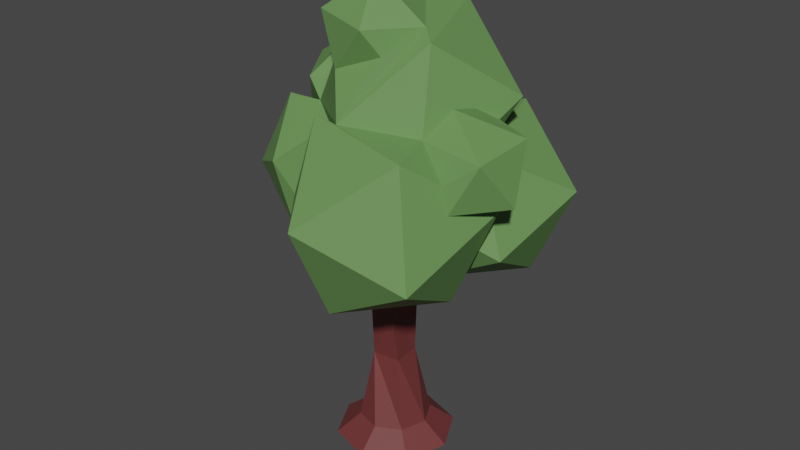 # Source: Tree2-Reduced.blend  (saved by Blender 3.0.42; exported with 4.5.12 LTS)
import bpy
from mathutils import Matrix  # noqa: F401  (used for matrix-valued properties, if any)

bpy.ops.wm.read_factory_settings(use_empty=True)
scene = bpy.context.scene
scene.name = 'Scene'

# ---- collections
col_collection = bpy.data.collections.new('Collection'); scene.collection.children.link(col_collection)

# ---- materials (node trees are filled in below, after node groups)
mat_tree2_leaves = bpy.data.materials.new('Tree2.Leaves')
mat_tree2_leaves.use_transparent_shadow = False
mat_tree2_leaves.diffuse_color = (0.1337, 0.2807, 0.08395, 1.0)
mat_tree2_leaves.roughness = 0.6
mat_tree2_trunk = bpy.data.materials.new('Tree2.Trunk')
mat_tree2_trunk.use_transparent_shadow = False
mat_tree2_trunk.diffuse_color = (0.1543, 0.03292, 0.03292, 1.0)
mat_tree2_trunk.roughness = 0.6

# ---- material node trees
mat_tree2_leaves.use_nodes = True; mat_tree2_leaves.node_tree.nodes.clear()
_N = mat_tree2_leaves.node_tree.nodes; _L = mat_tree2_leaves.node_tree.links
n0 = _N.new('ShaderNodeBsdfPrincipled'); n0.name = 'Principled BSDF'; n0.location = (10, 300)
n0.distribution = 'GGX'
n0.subsurface_method = 'RANDOM_WALK_SKIN'
n0.inputs[0].default_value = (0.1337, 0.2807, 0.08395, 1.0)
n0.inputs[2].default_value = 0.6
n0.inputs[3].default_value = 1.45
n0.inputs[27].default_value = (0.0, 0.0, 0.0, 1.0)
n0.inputs[28].default_value = 1.0
n1 = _N.new('ShaderNodeOutputMaterial'); n1.name = 'Material Output'; n1.location = (300, 300)
n2 = _N.new('ShaderNodeNormalMap'); n2.name = 'Normal Map'; n2.location = (-300, -300)
n2.label = 'Normal/Map'
n2.inputs[0].default_value = 0.0
_L.new(n0.outputs[0], n1.inputs[0])
_L.new(n2.outputs[0], n0.inputs[5])
n1.is_active_output = True
mat_tree2_trunk.use_nodes = True; mat_tree2_trunk.node_tree.nodes.clear()
_N = mat_tree2_trunk.node_tree.nodes; _L = mat_tree2_trunk.node_tree.links
n0 = _N.new('ShaderNodeBsdfPrincipled'); n0.name = 'Principled BSDF'; n0.location = (10, 300)
n0.distribution = 'GGX'
n0.subsurface_method = 'RANDOM_WALK_SKIN'
n0.inputs[0].default_value = (0.1543, 0.03292, 0.03292, 1.0)
n0.inputs[2].default_value = 0.6
n0.inputs[3].default_value = 1.45
n0.inputs[27].default_value = (0.0, 0.0, 0.0, 1.0)
n0.inputs[28].default_value = 1.0
n1 = _N.new('ShaderNodeOutputMaterial'); n1.name = 'Material Output'; n1.location = (300, 300)
n2 = _N.new('ShaderNodeNormalMap'); n2.name = 'Normal Map'; n2.location = (-300, -300)
n2.label = 'Normal/Map'
n2.inputs[0].default_value = 0.0
_L.new(n0.outputs[0], n1.inputs[0])
_L.new(n2.outputs[0], n0.inputs[5])
n1.is_active_output = True

# ---- world
world_world = bpy.data.worlds.new('World'); scene.world = world_world
world_world.use_nodes = True; world_world.node_tree.nodes.clear()
_N = world_world.node_tree.nodes; _L = world_world.node_tree.links
n0 = _N.new('ShaderNodeOutputWorld'); n0.name = 'World Output'; n0.location = (300, 300)
n1 = _N.new('ShaderNodeBackground'); n1.name = 'Background'; n1.location = (10, 300)
n1.inputs[0].default_value = (0.05088, 0.05088, 0.05088, 1.0)
_L.new(n1.outputs[0], n0.inputs[0])
n0.is_active_output = True
world_world.color = (0.05088, 0.05088, 0.05088)
world_world.use_sun_shadow = False
world_world.sun_shadow_jitter_overblur = 0.0

# ---- meshes
me_tree2 = bpy.data.meshes.new('Tree2')
me_tree2.from_pydata([(36.37, 685.5, 122.0), (11.74, 745.7, 61.38), (-49.47, 695.0, 101.1), (-54.94, 711.1, 13.93), (243.5, 472.2, 56.97), (224.4, 545.1, 111.1), (232.1, 556.2, 19.28), (-160.7, 502.7, -88.78), (-131.6, 566.2, 44.08), (-179.7, 575.6, -34.69), (-119.2, 584.1, -104.4), (-101.2, 623.4, -22.32), (60.24, 544.3, -145.8), (62.83, 692.1, -75.54), (181.5, 584.1, -43.31), (-106.4, 536.3, 49.93), (-84.03, 597.5, -61.75), (118.1, 674.5, 77.54), (15.51, 305.6, -132.1), (68.74, 288.6, 15.4), (170.2, 290.2, -105.4), (118.5, 395.2, -211.0), (204.6, 367.7, 27.61), (121.0, 537.7, -143.4), (235.4, 433.6, -112.3), (-57.24, 531.6, -97.54), (-107.9, 472.5, 149.3), (-105.0, 354.3, 114.5), (-31.52, 345.3, 15.96), (-158.5, 537.9, 57.9), (-201.1, 425.2, 84.02), (-153.9, 346.6, 1.609), (-187.0, 460.1, -33.37), (-139.8, 483.7, -73.0), (-25.71, 312.4, 27.63), (32.87, 293.7, 189.9), (144.5, 295.4, 57.06), (182.4, 380.8, 203.4), (35.61, 450.5, 264.4), (-21.26, 566.0, 148.1), (148.9, 549.1, 177.5), (4.546, 349.3, -185.6), (-106.0, 315.7, -118.4), (-113.2, 402.7, -219.6), (-3.536, 479.2, -216.1), (-182.4, 424.8, -107.4), (-119.1, 525.8, -167.8), (156.9, 582.8, 30.72), (144.9, 587.6, 62.64), (36.78, 13.65, -36.21), (20.28, 128.0, -15.96), (57.12, 13.41, 2.916), (43.83, 12.96, 44.96), (4.711, 12.58, 65.3), (-22.0, 127.7, 33.74), (-37.34, 12.49, 52.02), (-57.68, 12.73, 12.89), (-44.4, 13.18, -29.16), (-25.82, 127.1, -12.3), (-5.269, 13.56, -49.49), (-8.475, -17.35, -88.47), (-73.98, -17.99, -54.42), (-3.583, 217.6, -23.37), (23.89, 128.5, 30.01), (190.7, 489.0, -21.28), (28.57, 214.4, -9.127), (154.1, 524.0, -15.42), (-22.84, 216.9, 37.59), (-35.61, 220.1, 3.105), (19.68, 217.8, 41.43), (23.31, 262.6, 87.32), (186.3, 470.3, 125.4), (213.4, 455.9, 48.59), (-9.318, 263.6, 84.69), (-1.462, 256.0, 39.08), (32.49, 274.4, 50.56), (176.7, 446.5, 18.87), (-48.14, 278.7, -86.41), (-7.709, 283.0, -63.35), (-37.68, 286.6, -55.43), (-35.5, 666.4, -13.09), (-69.91, 630.0, 42.65), (29.0, 698.5, -22.95), (127.4, 552.8, 104.3), (170.0, 559.2, -6.609), (61.92, -17.19, -66.23), (-62.16, -19.15, 81.47), (-96.21, -18.73, 15.97), (73.73, -18.35, 69.67), (8.233, -18.99, 103.7), (95.97, -17.61, -0.726), (-17.48, 619.4, 111.2), (83.0, 680.9, 43.57), (52.99, 647.3, 98.87), (-44.76, 391.4, -17.33), (-7.088, 337.8, -89.06), (-168.9, 495.2, 2.273), (-128.3, 503.6, -96.35), (69.26, 318.1, 29.4), (172.5, 382.9, 40.94), (176.7, 509.7, 124.7), (-98.37, 567.2, 36.33), (-80.96, 605.0, -7.006), (22.6, 563.3, 154.7), (-66.08, 529.9, -64.7), (-13.45, 546.8, -106.7), (24.3, 503.5, -110.9), (-33.58, 523.0, 98.66), (-50.37, 523.9, 89.09), (79.76, 527.7, -120.3), (1.68, 337.0, -56.07), (7.189, 347.5, -138.5), (28.79, 381.9, -159.2), (25.46, 439.4, -172.4), (-17.9, 389.9, 2.255), (10.07, 343.5, 0.2043), (23.27, 480.8, -152.2), (128.1, 328.8, 23.46), (-87.1, 420.8, 128.9), (-70.55, 377.5, 112.0), (-69.48, 369.6, -19.97), (-107.2, 371.5, -26.33), (-131.9, 397.9, -37.65), (-138.8, 437.4, -52.71), (-4.227, 306.6, 94.2), (23.51, 305.3, 62.02), (33.04, 301.8, 93.76), (-47.44, 328.1, -93.19)], [(25, 104)], [(88, 89, 86), (85, 90, 88), (85, 88, 86), (49, 50, 51), (93, 0, 91), (1, 0, 92), (2, 91, 0), (1, 2, 0), (2, 81, 91), (82, 1, 92), (3, 2, 1), (2, 3, 81), (3, 80, 81), (3, 1, 82), (72, 4, 71), (71, 4, 5), (6, 4, 64), (100, 5, 83), (64, 66, 84, 6), (5, 4, 6), (83, 5, 48), (48, 5, 6), (7, 97, 33), (96, 9, 7), (9, 10, 7), (102, 11, 8, 101), (9, 8, 11), (10, 9, 11), (25, 16, 12, 106, 105), (109, 106, 12), (15, 108, 103), (16, 13, 12), (13, 14, 12), (13, 17, 14), (19, 94, 110, 95, 18), (18, 20, 19), (95, 111, 18), (21, 20, 18), (20, 22, 19), (24, 20, 21), (23, 24, 21), (22, 20, 24), (27, 28, 119), (26, 30, 27), (31, 28, 27), (26, 29, 30), (31, 27, 30), (29, 32, 30), (30, 32, 31), (33, 123, 32), (124, 35, 118), (124, 126, 125, 36, 35), (36, 37, 35), (118, 35, 38), (38, 35, 37), (38, 39, 118), (37, 36, 72), (40, 38, 37), (39, 38, 40), (100, 71, 72), (110, 95, 111), (112, 111, 41), (43, 41, 42), (44, 41, 43), (45, 43, 42), (46, 44, 43), (120, 110, 94), (46, 43, 45), (105, 44, 46), (60, 85, 61), (61, 86, 87), (61, 85, 86), (50, 63, 51), (63, 52, 51), (63, 54, 52), (54, 53, 52), (54, 55, 53), (54, 58, 55), (55, 58, 56), (58, 57, 56), (58, 50, 59), (50, 49, 59), (57, 58, 59), (60, 57, 59), (61, 57, 60), (68, 62, 58), (62, 65, 58), (58, 65, 50), (67, 68, 54), (68, 58, 54), (69, 54, 63), (75, 69, 65), (75, 70, 69), (67, 54, 69), (65, 69, 50), (69, 63, 50), (67, 69, 70), (73, 67, 70), (73, 74, 67), (3, 82, 80), (65, 74, 75), (77, 62, 68), (74, 65, 78), (77, 65, 62), (78, 65, 77), (74, 78, 67), (79, 67, 78), (67, 79, 68), (79, 77, 68), (79, 127, 77), (53, 89, 52), (52, 89, 88), (61, 56, 57), (61, 87, 56), (51, 52, 88), (51, 88, 90), (49, 51, 90), (85, 49, 90), (56, 87, 55), (87, 86, 55), (59, 49, 85), (60, 59, 85), (55, 86, 53), (53, 86, 89), (0, 93, 92), (64, 4, 72, 76), (100, 71, 5), (6, 84, 47, 48), (33, 96, 7), (8, 96, 15), (7, 10, 25, 97), (8, 15, 101), (25, 10, 16), (96, 8, 9), (10, 11, 16), (16, 15, 101, 102, 11), (15, 81, 80, 16, 11, 102, 101), (14, 66, 109, 12), (15, 103, 91, 81), (80, 82, 13, 16), (66, 14, 84), (83, 17, 103), (103, 17, 92, 93, 91), (82, 92, 17, 13), (48, 47, 84, 14, 17, 83), (21, 18, 111, 112, 113), (94, 19, 98, 115, 114), (113, 116, 23, 21), (19, 22, 99, 117, 98), (116, 106, 109, 23), (22, 76, 99), (66, 23, 109), (66, 64, 24, 23), (64, 76, 22, 24), (26, 108, 15, 29), (94, 114, 28, 120), (28, 31, 121, 120), (31, 32, 123, 122, 121), (32, 29, 15, 96, 33), (118, 34, 124), (34, 36, 125, 124), (34, 118, 119, 28), (28, 114, 115, 34), (36, 34, 115, 98, 117), (72, 36, 117, 99, 76), (39, 40, 83, 103), (40, 100, 83), (40, 37, 72, 71, 100), (41, 44, 113, 112), (127, 95, 110, 120, 121, 42), (44, 105, 106, 116, 113), (45, 42, 121, 122), (33, 45, 122, 123), (33, 97, 46, 45), (105, 46, 97, 25), (125, 126, 70, 75), (124, 74, 73), (125, 75, 74, 124), (126, 124, 70), (124, 73, 70), (127, 78, 77), (95, 127, 79, 78), (78, 127, 95), (42, 41, 111, 95, 127), (119, 118, 27), (27, 118, 26), (26, 118, 108), (39, 107, 118), (108, 26, 107), (107, 26, 118), (39, 103, 108, 107)])
me_tree2.polygons.foreach_set('material_index', [1, 1, 1, 1, 0, 0, 0, 0, 0, 0, 0, 0, 0, 0, 0, 0, 0, 0, 0, 0, 0, 0, 0, 0, 0, 0, 0, 0, 0, 0, 0, 0, 0, 0, 0, 0, 0, 0, 0, 0, 0, 0, 0, 0, 0, 0, 0, 0, 0, 0, 0, 0, 0, 0, 0, 0, 0, 0, 0, 0, 0, 0, 0, 0, 0, 0, 0, 0, 0, 1, 1, 1, 1, 1, 1, 1, 1, 1, 1, 1, 1, 1, 1, 1, 1, 1, 1, 1, 1, 1, 1, 1, 1, 1, 1, 1, 1, 1, 1, 0, 1, 1, 1, 1, 1, 1, 1, 1, 1, 1, 1, 1, 1, 1, 1, 1, 1, 1, 1, 1, 1, 1, 1, 1, 0, 0, 0, 0, 0, 0, 0, 0, 0, 0, 0, 0, 0, 0, 0, 0, 0, 0, 0, 0, 0, 0, 0, 0, 0, 0, 0, 0, 0, 0, 0, 0, 0, 0, 0, 0, 0, 0, 0, 0, 0, 0, 0, 0, 0, 0, 0, 0, 0, 0, 0, 1, 1, 1, 1, 1, 1, 1, 1, 0, 0, 0, 0, 0, 0, 0, 0])
_k = set([(0, 1), (0, 2), (0, 91), (0, 92), (0, 93), (1, 2), (1, 3), (1, 82), (1, 92), (2, 3), (2, 81), (2, 91), (3, 80), (3, 81), (3, 82), (4, 5), (4, 6), (4, 64), (4, 71), (4, 72), (5, 6), (5, 48), (5, 71), (5, 83), (5, 100), (6, 48), (6, 64), (6, 84), (7, 9), (7, 10), (7, 33), (7, 96), (7, 97), (8, 9), (8, 11), (8, 15), (8, 96), (8, 101), (9, 10), (9, 11), (9, 96), (10, 11), (10, 16), (10, 25), (11, 16), (11, 102), (12, 13), (12, 14), (12, 16), (12, 106), (12, 109), (13, 14), (13, 16), (13, 17), (13, 82), (14, 17), (14, 66), (14, 84), (15, 16), (15, 29), (15, 81), (15, 96), (15, 101), (15, 103), (15, 108), (16, 25), (16, 80), (17, 83), (17, 92), (17, 103), (18, 19), (18, 20), (18, 21), (18, 95), (18, 111), (19, 20), (19, 22), (19, 94), (19, 98), (20, 21), (20, 22), (20, 24), (21, 23), (21, 24), (21, 113), (22, 24), (22, 76), (22, 99), (23, 24), (23, 66), (23, 109), (23, 116), (24, 64), (25, 97), (25, 104), (25, 105), (26, 27), (26, 29), (26, 30), (26, 107), (26, 108), (26, 118), (27, 28), (27, 30), (27, 31), (27, 118), (27, 119), (28, 31), (28, 34), (28, 114), (28, 119), (28, 120), (29, 30), (29, 32), (30, 31), (30, 32), (31, 32), (31, 121), (32, 33), (32, 123), (33, 45), (33, 96), (33, 97), (33, 123), (34, 36), (34, 115), (34, 118), (34, 124), (35, 36), (35, 37), (35, 38), (35, 118), (35, 124), (36, 37), (36, 72), (36, 117), (36, 125), (37, 38), (37, 40), (37, 72), (38, 39), (38, 40), (38, 118), (39, 40), (39, 103), (39, 107), (39, 118), (40, 83), (40, 100), (41, 42), (41, 43), (41, 44), (41, 111), (41, 112), (42, 43), (42, 45), (42, 121), (42, 127), (43, 44), (43, 45), (43, 46), (44, 46), (44, 105), (44, 113), (45, 46), (45, 122), (46, 97), (46, 105), (47, 48), (47, 84), (48, 83), (49, 50), (49, 51), (49, 59), (49, 85), (49, 90), (50, 51), (50, 58), (50, 59), (50, 63), (50, 65), (50, 69), (51, 52), (51, 63), (51, 88), (51, 90), (52, 53), (52, 54), (52, 63), (52, 88), (52, 89), (53, 54), (53, 55), (53, 86), (53, 89), (54, 55), (54, 58), (54, 63), (54, 67), (54, 68), (54, 69), (55, 56), (55, 58), (55, 86), (55, 87), (56, 57), (56, 58), (56, 61), (56, 87), (57, 58), (57, 59), (57, 60), (57, 61), (58, 59), (58, 62), (58, 65), (58, 68), (59, 60), (59, 85), (60, 61), (60, 85), (61, 85), (61, 86), (61, 87), (62, 65), (62, 68), (62, 77), (63, 69), (64, 66), (64, 76), (65, 69), (65, 74), (65, 75), (65, 77), (65, 78), (66, 84), (66, 109), (67, 68), (67, 69), (67, 70), (67, 73), (67, 74), (67, 78), (67, 79), (68, 77), (68, 79), (69, 70), (69, 75), (70, 73), (70, 75), (70, 124), (70, 126), (71, 72), (71, 100), (72, 76), (72, 100), (73, 74), (73, 124), (74, 75), (74, 78), (74, 124), (75, 125), (76, 99), (77, 78), (77, 79), (77, 127), (78, 79), (78, 95), (78, 127), (79, 127), (80, 81), (80, 82), (81, 91), (82, 92), (83, 100), (83, 103), (85, 86), (85, 88), (85, 90), (86, 87), (86, 88), (86, 89), (88, 89), (88, 90), (91, 93), (91, 103), (92, 93), (94, 110), (94, 114), (94, 120), (95, 110), (95, 111), (95, 127), (98, 115), (98, 117), (99, 117), (101, 102), (103, 108), (105, 106), (106, 109), (106, 116), (107, 108), (107, 118), (108, 118), (110, 111), (110, 120), (111, 112), (112, 113), (113, 116), (114, 115), (118, 119), (118, 124), (120, 121), (121, 122), (122, 123), (124, 125), (124, 126), (125, 126)])
me_tree2.attributes.new('sharp_edge', 'BOOLEAN', 'EDGE').data.foreach_set('value', [ (min(e.vertices), max(e.vertices)) in _k for e in me_tree2.edges])
me_tree2.materials.append(mat_tree2_leaves)
me_tree2.materials.append(mat_tree2_trunk)
me_tree2.use_remesh_fix_poles = True
me_tree2.use_remesh_preserve_attributes = False
me_tree2.update()
me_tree2.normals_split_custom_set([tuple(v) for v in zip(*[iter([0.005077, -0.9999, -0.008987, 0.005077, -0.9999, -0.008987, 0.005077, -0.9999, -0.008987, 0.005064, -0.9999, -0.008969, 0.005064, -0.9999, -0.008969, 0.005064, -0.9999, -0.008969, 0.005079, -0.9999, -0.008971, 0.005079, -0.9999, -0.008971, 0.005079, -0.9999, -0.008971, 0.8689, 0.2052, -0.4504, 0.8689, 0.2052, -0.4504, 0.8689, 0.2052, -0.4504, 0.3066, -0.3912, 0.8677, 0.3066, -0.3912, 0.8677, 0.3066, -0.3912, 0.8677, 0.6746, 0.6425, 0.3636, 0.6746, 0.6425, 0.3636, 0.6746, 0.6425, 0.3636, -0.2325, 0.03106, 0.9721, -0.2325, 0.03106, 0.9721, -0.2325, 0.03106, 0.9721, -0.09931, 0.6857, 0.7211, -0.09931, 0.6857, 0.7211, -0.09931, 0.6857, 0.7211, -0.7861, -0.258, 0.5617, -0.7861, -0.258, 0.5617, -0.7861, -0.258, 0.5617, 0.602, 0.743, -0.2925, 0.602, 0.743, -0.2925, 0.602, 0.743, -0.2925, -0.5526, 0.8127, 0.1848, -0.5526, 0.8127, 0.1848, -0.5526, 0.8127, 0.1848, -0.9715, 0.2149, 0.1006, -0.9715, 0.2149, 0.1006, -0.9715, 0.2149, 0.1006, -0.8393, -0.03719, -0.5425, -0.8393, -0.03719, -0.5425, -0.8393, -0.03719, -0.5425, -0.09024, 0.8612, -0.5002, -0.09024, 0.8612, -0.5002, -0.09024, 0.8612, -0.5002, 0.389, -0.8708, 0.3008, 0.389, -0.8708, 0.3008, 0.389, -0.8708, 0.3008, 0.7444, -0.2614, 0.6144, 0.7444, -0.2614, 0.6144, 0.7444, -0.2614, 0.6144, 0.8049, -0.149, -0.5744, 0.8049, -0.149, -0.5744, 0.8049, -0.149, -0.5744, -0.03256, 0.3974, 0.9171, -0.03256, 0.3974, 0.9171, -0.03256, 0.3974, 0.9171, 0.2925, 0.2778, -0.915, 0.2925, 0.2778, -0.915, 0.2925, 0.2778, -0.915, 0.2925, 0.2778, -0.915, 0.9784, 0.1787, 0.1036, 0.9784, 0.1787, 0.1036, 0.9784, 0.1787, 0.1036, 0.01559, 0.764, 0.645, 0.01559, 0.764, 0.645, 0.01559, 0.764, 0.645, 0.3974, 0.9064, 0.1428, 0.3974, 0.9064, 0.1428, 0.3974, 0.9064, 0.1428, -0.1372, -0.7185, -0.6819, -0.1372, -0.7185, -0.6819, -0.1372, -0.7185, -0.6819, -0.9784, -0.179, -0.1032, -0.9784, -0.179, -0.1032, -0.9784, -0.179, -0.1032, -0.7444, 0.2614, -0.6144, -0.7444, 0.2614, -0.6144, -0.7444, 0.2614, -0.6144, 0.1372, 0.7185, 0.6819, 0.1372, 0.7185, 0.6819, 0.1372, 0.7185, 0.6819, 0.1372, 0.7185, 0.6819, -0.5208, 0.7501, 0.4076, -0.5208, 0.7501, 0.4076, -0.5208, 0.7501, 0.4076, -0.4616, 0.8354, -0.2985, -0.4616, 0.8354, -0.2985, -0.4616, 0.8354, -0.2985, -0.426, 0.06414, -0.9024, -0.426, 0.06414, -0.9024, -0.426, 0.06414, -0.9024, -0.426, 0.06414, -0.9024, -0.426, 0.06414, -0.9024, 0.2133, -0.7368, -0.6416, 0.2133, -0.7368, -0.6416, 0.2133, -0.7368, -0.6416, -0.5907, -0.2054, 0.7803, -0.5907, -0.2054, 0.7803, -0.5907, -0.2054, 0.7803, -0.3423, 0.4079, -0.8464, -0.3423, 0.4079, -0.8464, -0.3423, 0.4079, -0.8464, 0.5321, 0.3555, -0.7684, 0.5321, 0.3555, -0.7684, 0.5321, 0.3555, -0.7684, 0.6879, 0.7064, -0.1668, 0.6879, 0.7064, -0.1668, 0.6879, 0.7064, -0.1668, -0.6879, -0.7064, 0.1668, -0.6879, -0.7064, 0.1668, -0.6879, -0.7064, 0.1668, -0.6879, -0.7064, 0.1668, -0.6879, -0.7064, 0.1668, -0.08435, -0.9929, -0.08401, -0.08435, -0.9929, -0.08401, -0.08435, -0.9929, -0.08401, -0.9218, -0.2311, -0.3114, -0.9218, -0.2311, -0.3114, -0.9218, -0.2311, -0.3114, 0.05481, -0.6947, -0.7172, 0.05481, -0.6947, -0.7172, 0.05481, -0.6947, -0.7172, 0.4445, -0.8191, 0.3626, 0.4445, -0.8191, 0.3626, 0.4445, -0.8191, 0.3626, 0.6696, -0.3366, -0.662, 0.6696, -0.3366, -0.662, 0.6696, -0.3366, -0.662, 0.5321, 0.3555, -0.7684, 0.5321, 0.3555, -0.7684, 0.5321, 0.3555, -0.7684, 0.9105, -0.4135, 0.005319, 0.9105, -0.4135, 0.005319, 0.9105, -0.4135, 0.005319, 0.5205, -0.7232, 0.454, 0.5205, -0.7232, 0.454, 0.5205, -0.7232, 0.454, -0.4614, -0.2606, 0.848, -0.4614, -0.2606, 0.848, -0.4614, -0.2606, 0.848, -0.01949, -0.9969, 0.07615, -0.01949, -0.9969, 0.07615, -0.01949, -0.9969, 0.07615, -0.6528, 0.3964, 0.6455, -0.6528, 0.3964, 0.6455, -0.6528, 0.3964, 0.6455, -0.6263, -0.711, 0.3196, -0.6263, -0.711, 0.3196, -0.6263, -0.711, 0.3196, -0.936, 0.352, -0.008012, -0.936, 0.352, -0.008012, -0.936, 0.352, -0.008012, -0.9196, -0.3324, -0.2094, -0.9196, -0.3324, -0.2094, -0.9196, -0.3324, -0.2094, -0.4883, -0.359, -0.7954, -0.4883, -0.359, -0.7954, -0.4883, -0.359, -0.7954, -0.7595, -0.6152, 0.2113, -0.7595, -0.6152, 0.2113, -0.7595, -0.6152, 0.2113, -0.093, -0.9921, -0.08396, -0.093, -0.9921, -0.08396, -0.093, -0.9921, -0.08396, -0.093, -0.9921, -0.08396, -0.093, -0.9921, -0.08396, 0.4445, -0.8191, 0.3626, 0.4445, -0.8191, 0.3626, 0.4445, -0.8191, 0.3626, -0.6704, -0.3086, 0.6748, -0.6704, -0.3086, 0.6748, -0.6704, -0.3086, 0.6748, 0.1678, -0.4252, 0.8894, 0.1678, -0.4252, 0.8894, 0.1678, -0.4252, 0.8894, -0.7436, 0.2557, 0.6178, -0.7436, 0.2557, 0.6178, -0.7436, 0.2557, 0.6178, 0.9186, -0.395, -0.007613, 0.9186, -0.395, -0.007613, 0.9186, -0.395, -0.007613, 0.4627, 0.2238, 0.8578, 0.4627, 0.2238, 0.8578, 0.4627, 0.2238, 0.8578, -0.0548, 0.6947, 0.7172, -0.0548, 0.6947, 0.7172, -0.0548, 0.6947, 0.7172, 0.93, 0.2326, 0.2847, 0.93, 0.2326, 0.2847, 0.93, 0.2326, 0.2847, 0.2972, -0.9495, -0.1005, 0.2972, -0.9495, -0.1005, 0.2972, -0.9495, -0.1005, 0.8266, -0.5587, -0.06771, 0.8266, -0.5587, -0.06771, 0.8266, -0.5587, -0.06771, -0.1585, -0.7539, -0.6376, -0.1585, -0.7539, -0.6376, -0.1585, -0.7539, -0.6376, 0.1796, -0.2145, -0.9601, 0.1796, -0.2145, -0.9601, 0.1796, -0.2145, -0.9601, -0.7754, -0.5047, -0.3795, -0.7754, -0.5047, -0.3795, -0.7754, -0.5047, -0.3795, -0.2283, 0.3681, -0.9013, -0.2283, 0.3681, -0.9013, -0.2283, 0.3681, -0.9013, 0.261, -0.4023, 0.8775, 0.261, -0.4023, 0.8775, 0.261, -0.4023, 0.8775, -0.8186, 0.1888, -0.5425, -0.8186, 0.1888, -0.5425, -0.8186, 0.1888, -0.5425, 0.1284, 0.8488, -0.5128, 0.1284, 0.8488, -0.5128, 0.1284, 0.8488, -0.5128, 0.005062, -0.9999, -0.008985, 0.005062, -0.9999, -0.008985, 0.005062, -0.9999, -0.008985, 0.005062, -0.9999, -0.008985, 0.005062, -0.9999, -0.008985, 0.005062, -0.9999, -0.008985, 0.005062, -0.9999, -0.008985, 0.005062, -0.9999, -0.008985, 0.005062, -0.9999, -0.008985, 0.9528, 0.2935, -0.07796, 0.9528, 0.2935, -0.07796, 0.9528, 0.2935, -0.07796, 0.9337, 0.1997, 0.2971, 0.9337, 0.1997, 0.2971, 0.9337, 0.1997, 0.2971, 0.07793, 0.1412, 0.9869, 0.07793, 0.1412, 0.9869, 0.07793, 0.1412, 0.9869, 0.4328, 0.3304, 0.8388, 0.4328, 0.3304, 0.8388, 0.4328, 0.3304, 0.8388, -0.2963, 0.188, 0.9364, -0.2963, 0.188, 0.9364, -0.2963, 0.188, 0.9364, -0.9864, 0.1439, 0.07983, -0.9864, 0.1439, 0.07983, -0.9864, 0.1439, 0.07983, -0.8369, 0.3295, 0.4372, -0.8369, 0.3295, 0.4372, -0.8369, 0.3295, 0.4372, -0.9357, 0.196, -0.2935, -0.9357, 0.196, -0.2935, -0.9357, 0.196, -0.2935, -0.08121, 0.297, -0.9514, -0.08121, 0.297, -0.9514, -0.08121, 0.297, -0.9514, 0.2943, 0.2077, -0.9329, 0.2943, 0.2077, -0.9329, 0.2943, 0.2077, -0.9329, -0.4532, 0.2023, -0.8681, -0.4532, 0.2023, -0.8681, -0.4532, 0.2023, -0.8681, -0.3067, 0.7579, -0.5758, -0.3067, 0.7579, -0.5758, -0.3067, 0.7579, -0.5758, -0.3067, 0.7579, -0.5758, -0.3067, 0.7579, -0.5758, -0.3067, 0.7579, -0.5758, -0.633, 0.0612, -0.7717, -0.633, 0.0612, -0.7717, -0.633, 0.0612, -0.7717, 0.3797, -0.2036, -0.9024, 0.3797, -0.2036, -0.9024, 0.3797, -0.2036, -0.9024, -0.08044, 0.08621, -0.993, -0.08044, 0.08621, -0.993, -0.08044, 0.08621, -0.993, -0.9383, -0.0237, 0.3451, -0.9383, -0.0237, 0.3451, -0.9383, -0.0237, 0.3451, -0.9895, -0.1179, 0.08361, -0.9895, -0.1179, 0.08361, -0.9895, -0.1179, 0.08361, 0.08239, -0.1225, 0.989, 0.08239, -0.1225, 0.989, 0.08239, -0.1225, 0.989, 0.9519, -0.2451, 0.1839, 0.9519, -0.2451, 0.1839, 0.9519, -0.2451, 0.1839, 0.9568, -0.2424, 0.1607, 0.9568, -0.2424, 0.1607, 0.9568, -0.2424, 0.1607, -0.08889, -0.04379, 0.9951, -0.08889, -0.04379, 0.9951, -0.08889, -0.04379, 0.9951, 0.9778, -0.108, 0.1793, 0.9778, -0.108, 0.1793, 0.9778, -0.108, 0.1793, 0.9953, 0.05701, -0.07884, 0.9953, 0.05701, -0.07884, 0.9953, 0.05701, -0.07884, -0.0483, -0.713, 0.6995, -0.0483, -0.713, 0.6995, -0.0483, -0.713, 0.6995, -0.07883, -0.6967, 0.713, -0.07883, -0.6967, 0.713, -0.07883, -0.6967, 0.713, -0.8512, 0.474, -0.2252, -0.8512, 0.474, -0.2252, -0.8512, 0.474, -0.2252, -0.3227, 0.3829, -0.8656, -0.3227, 0.3829, -0.8656, -0.3227, 0.3829, -0.8656, -0.145, 0.7026, -0.6966, -0.145, 0.7026, -0.6966, -0.145, 0.7026, -0.6966, -0.4341, -0.7806, -0.4496, -0.4341, -0.7806, -0.4496, -0.4341, -0.7806, -0.4496, 0.8516, 0.5175, 0.08405, 0.8516, 0.5175, 0.08405, 0.8516, 0.5175, 0.08405, 0.2809, -0.5823, -0.7629, 0.2809, -0.5823, -0.7629, 0.2809, -0.5823, -0.7629, 0.49, -0.3665, -0.791, 0.49, -0.3665, -0.791, 0.49, -0.3665, -0.791, -0.8666, 0.4671, 0.1756, -0.8666, 0.4671, 0.1756, -0.8666, 0.4671, 0.1756, 0.2447, 0.7943, 0.5561, 0.2447, 0.7943, 0.5561, 0.2447, 0.7943, 0.5561, -0.8898, 0.2855, 0.3559, -0.8898, 0.2855, 0.3559, -0.8898, 0.2855, 0.3559, -0.9422, 0.2043, 0.2655, -0.9422, 0.2043, 0.2655, -0.9422, 0.2043, 0.2655, -0.9503, 0.05552, 0.3064, -0.9503, 0.05552, 0.3064, -0.9503, 0.05552, 0.3064, 0.2991, 0.7505, 0.5894, 0.2991, 0.7505, 0.5894, 0.2991, 0.7505, 0.5894, 0.299, 0.7505, 0.5893, 0.299, 0.7505, 0.5893, 0.299, 0.7505, 0.5893, -0.6299, 0.7528, -0.191, -0.6299, 0.7528, -0.191, -0.6299, 0.7528, -0.191, -0.6299, 0.7528, -0.191, -0.6299, 0.7528, -0.191, -0.6299, 0.7528, -0.191, 0.6223, 0.7556, 0.2046, 0.6223, 0.7556, 0.2046, 0.6223, 0.7556, 0.2046, 0.6223, 0.7556, 0.2046, 0.6223, 0.7556, 0.2046, 0.6223, 0.7556, 0.2046, 0.5788, 0.7599, -0.2961, 0.5788, 0.7599, -0.2961, 0.5788, 0.7599, -0.2961, 0.5788, 0.7598, -0.2961, 0.5788, 0.7598, -0.2961, 0.5788, 0.7598, -0.2961, -0.5864, 0.7485, 0.3096, -0.5864, 0.7485, 0.3096, -0.5864, 0.7485, 0.3096, -0.5864, 0.7485, 0.3096, -0.5864, 0.7485, 0.3096, -0.5864, 0.7485, 0.3096, 0.194, 0.7608, -0.6193, 0.194, 0.7608, -0.6193, 0.194, 0.7608, -0.6193, 0.194, 0.7608, -0.6193, 0.194, 0.7608, -0.6193, 0.194, 0.7608, -0.6193, -0.2016, 0.7476, 0.6329, -0.2016, 0.7476, 0.6329, -0.2016, 0.7476, 0.6329, -0.2016, 0.7476, 0.6329, -0.2016, 0.7476, 0.6329, -0.2016, 0.7476, 0.6329, 0.8592, 0.06722, 0.5072, 0.8592, 0.06722, 0.5072, 0.8592, 0.06722, 0.5072, 0.5436, -0.6762, -0.4973, 0.5436, -0.6762, -0.4973, 0.5436, -0.6762, -0.4973, 0.5436, -0.6762, -0.4973, 0.2245, 0.07224, 0.9718, 0.2245, 0.07224, 0.9718, 0.2245, 0.07224, 0.9718, 0.2835, 0.9189, -0.2744, 0.2835, 0.9189, -0.2744, 0.2835, 0.9189, -0.2744, 0.2835, 0.9189, -0.2744, -0.6168, -0.7779, -0.1197, -0.6168, -0.7779, -0.1197, -0.6168, -0.7779, -0.1197, -0.4826, -0.242, 0.8417, -0.4826, -0.242, 0.8417, -0.4826, -0.242, 0.8417, -0.05799, -0.09331, -0.9939, -0.05799, -0.09331, -0.9939, -0.05799, -0.09331, -0.9939, -0.05799, -0.09331, -0.9939, 0.2028, 0.3495, 0.9147, 0.2028, 0.3495, 0.9147, 0.2028, 0.3495, 0.9147, 0.5448, 0.5601, -0.6241, 0.5448, 0.5601, -0.6241, 0.5448, 0.5601, -0.6241, -0.8392, 0.1299, 0.5281, -0.8392, 0.1299, 0.5281, -0.8392, 0.1299, 0.5281, 0.2331, 0.8565, -0.4606, 0.2331, 0.8565, -0.4606, 0.2331, 0.8565, -0.4606, -0.995, 0.1001, -0.001143, -0.995, 0.1001, -0.001143, -0.995, 0.1001, -0.001143, -0.995, 0.1001, -0.001143, -0.995, 0.1001, -0.001143, -0.7772, 0.6281, -0.03717, -0.7772, 0.6281, -0.03717, -0.7772, 0.6281, -0.03717, -0.7772, 0.6281, -0.03717, -0.7772, 0.6281, -0.03717, -0.7772, 0.6281, -0.03717, -0.7772, 0.6281, -0.03717, 0.6833, -0.4636, -0.5641, 0.6833, -0.4636, -0.5641, 0.6833, -0.4636, -0.5641, 0.6833, -0.4636, -0.5641, -0.6843, 0.2192, 0.6955, -0.6843, 0.2192, 0.6955, -0.6843, 0.2192, 0.6955, -0.6843, 0.2192, 0.6955, -0.4914, 0.7317, -0.4724, -0.4914, 0.7317, -0.4724, -0.4914, 0.7317, -0.4724, -0.4914, 0.7317, -0.4724, 0.9105, -0.4135, 0.00531, 0.9105, -0.4135, 0.00531, 0.9105, -0.4135, 0.00531, 0.4406, 0.2246, 0.8691, 0.4406, 0.2246, 0.8691, 0.4406, 0.2246, 0.8691, -0.07032, 0.6489, 0.7576, -0.07032, 0.6489, 0.7576, -0.07032, 0.6489, 0.7576, -0.07032, 0.6489, 0.7576, -0.07032, 0.6489, 0.7576, 0.1973, 0.9786, 0.05874, 0.1973, 0.9786, 0.05874, 0.1973, 0.9786, 0.05874, 0.1973, 0.9786, 0.05874, 0.9091, 0.1938, 0.3688, 0.9091, 0.1938, 0.3688, 0.9091, 0.1938, 0.3688, 0.9091, 0.1938, 0.3688, 0.9091, 0.1938, 0.3688, 0.9091, 0.1938, 0.3688, -0.4627, -0.2238, -0.8578, -0.4627, -0.2238, -0.8578, -0.4627, -0.2238, -0.8578, -0.4627, -0.2238, -0.8578, -0.4627, -0.2238, -0.8578, -0.5539, -0.3774, 0.7422, -0.5539, -0.3774, 0.7422, -0.5539, -0.3774, 0.7422, -0.5539, -0.3774, 0.7422, -0.5539, -0.3774, 0.7422, -0.1678, 0.4252, -0.8894, -0.1678, 0.4252, -0.8894, -0.1678, 0.4252, -0.8894, -0.1678, 0.4252, -0.8894, 0.1678, -0.4252, 0.8894, 0.1678, -0.4252, 0.8894, 0.1678, -0.4252, 0.8894, 0.1678, -0.4252, 0.8894, 0.1678, -0.4252, 0.8894, -0.4254, 0.7999, -0.4234, -0.4254, 0.7999, -0.4234, -0.4254, 0.7999, -0.4234, -0.4254, 0.7999, -0.4234, 0.4735, 0.2609, 0.8413, 0.4735, 0.2609, 0.8413, 0.4735, 0.2609, 0.8413, -0.1554, 0.9773, 0.1443, -0.1554, 0.9773, 0.1443, -0.1554, 0.9773, 0.1443, 0.6831, 0.7232, -0.1019, 0.6831, 0.7232, -0.1019, 0.6831, 0.7232, -0.1019, 0.6831, 0.7232, -0.1019, 0.8923, 0.2529, 0.374, 0.8923, 0.2529, 0.374, 0.8923, 0.2529, 0.374, 0.8923, 0.2529, 0.374, -0.04681, 0.841, 0.5391, -0.04681, 0.841, 0.5391, -0.04681, 0.841, 0.5391, -0.04681, 0.841, 0.5391, 0.4928, -0.4118, -0.7665, 0.4928, -0.4118, -0.7665, 0.4928, -0.4118, -0.7665, 0.4928, -0.4118, -0.7665, 0.0623, -0.795, -0.6034, 0.0623, -0.795, -0.6034, 0.0623, -0.795, -0.6034, 0.0623, -0.795, -0.6034, -0.4315, -0.4237, -0.7964, -0.4315, -0.4237, -0.7964, -0.4315, -0.4237, -0.7964, -0.4315, -0.4237, -0.7964, -0.4315, -0.4237, -0.7964, -0.377, 0.7785, -0.5019, -0.377, 0.7785, -0.5019, -0.377, 0.7785, -0.5019, -0.377, 0.7785, -0.5019, -0.377, 0.7785, -0.5019, -0.7653, -0.614, 0.1935, -0.7653, -0.614, 0.1935, -0.7653, -0.614, 0.1935, -0.09254, -0.9931, -0.07235, -0.09254, -0.9931, -0.07235, -0.09254, -0.9931, -0.07235, -0.09254, -0.9931, -0.07235, -0.9124, -0.3471, -0.2168, -0.9124, -0.3471, -0.2168, -0.9124, -0.3471, -0.2168, -0.9124, -0.3471, -0.2168, -0.3516, -0.259, -0.8996, -0.3516, -0.259, -0.8996, -0.3516, -0.259, -0.8996, -0.3516, -0.259, -0.8996, 0.0548, -0.6947, -0.7172, 0.0548, -0.6947, -0.7172, 0.0548, -0.6947, -0.7172, 0.0548, -0.6947, -0.7172, 0.0548, -0.6947, -0.7172, 0.6771, -0.3218, -0.6618, 0.6771, -0.3218, -0.6618, 0.6771, -0.3218, -0.6618, 0.6771, -0.3218, -0.6618, 0.6771, -0.3218, -0.6618, 0.1026, 0.9936, 0.04821, 0.1026, 0.9936, 0.04821, 0.1026, 0.9936, 0.04821, 0.1026, 0.9936, 0.04821, 0.6879, 0.7064, -0.1668, 0.6879, 0.7064, -0.1668, 0.6879, 0.7064, -0.1668, 0.9263, 0.2238, 0.3032, 0.9263, 0.2238, 0.3032, 0.9263, 0.2238, 0.3032, 0.9263, 0.2238, 0.3032, 0.9263, 0.2238, 0.3032, 0.7885, -0.09384, -0.6079, 0.7885, -0.09384, -0.6079, 0.7885, -0.09384, -0.6079, 0.7885, -0.09384, -0.6079, -0.0782, -0.8939, 0.4415, -0.0782, -0.8939, 0.4415, -0.0782, -0.8939, 0.4415, -0.0782, -0.8939, 0.4415, -0.0782, -0.8939, 0.4415, -0.0782, -0.8939, 0.4415, 0.7717, 0.5305, -0.3508, 0.7717, 0.5305, -0.3508, 0.7717, 0.5305, -0.3508, 0.7717, 0.5305, -0.3508, 0.7717, 0.5305, -0.3508, -0.7568, -0.5633, 0.3315, -0.7568, -0.5633, 0.3315, -0.7568, -0.5633, 0.3315, -0.7568, -0.5633, 0.3315, -0.7888, 0.1704, 0.5905, -0.7888, 0.1704, 0.5905, -0.7888, 0.1704, 0.5905, -0.7888, 0.1704, 0.5905, -0.8266, 0.5587, 0.06771, -0.8266, 0.5587, 0.06771, -0.8266, 0.5587, 0.06771, -0.8266, 0.5587, 0.06771, -0.3269, 0.9208, 0.2126, -0.3269, 0.9208, 0.2126, -0.3269, 0.9208, 0.2126, -0.3269, 0.9208, 0.2126, 0.9999, -0.008801, -0.007241, 0.9999, -0.008801, -0.007241, 0.9999, -0.008801, -0.007241, 0.9999, -0.008801, -0.007241, -0.9685, 0.1574, -0.1929, -0.9685, 0.1574, -0.1929, -0.9685, 0.1574, -0.1929, -0.3986, 0.5454, -0.7374, -0.3986, 0.5454, -0.7374, -0.3986, 0.5454, -0.7374, -0.3986, 0.5454, -0.7374, -0.009041, -0.1601, 0.9871, -0.009041, -0.1601, 0.9871, -0.009041, -0.1601, 0.9871, -0.08491, -0.2057, 0.9749, -0.08491, -0.2057, 0.9749, -0.08491, -0.2057, 0.9749, 0.5015, -0.1247, -0.8561, 0.5015, -0.1247, -0.8561, 0.5015, -0.1247, -0.8561, -0.002229, 0.5505, 0.8348, -0.002229, 0.5505, 0.8348, -0.002229, 0.5505, 0.8348, -0.002229, 0.5505, 0.8348, 0.1917, -0.4186, -0.8877, 0.1917, -0.4186, -0.8877, 0.1917, -0.4186, -0.8877, 0.2546, -0.9634, -0.08407, 0.2546, -0.9634, -0.08407, 0.2546, -0.9634, -0.08407, 0.2546, -0.9634, -0.08407, 0.2546, -0.9634, -0.08407, 0.2473, -0.2681, 0.9311, 0.2473, -0.2681, 0.9311, 0.2473, -0.2681, 0.9311, 0.2473, -0.2681, 0.9311, 0.2473, -0.2681, 0.9311, 0.2473, -0.2681, 0.9311, 0.7174, 0.01342, 0.6965, 0.7174, 0.01342, 0.6965, 0.7174, 0.01342, 0.6965, -0.8935, 0.4245, -0.1467, -0.8935, 0.4245, -0.1467, -0.8935, 0.4245, -0.1467, -0.2363, 0.8386, 0.4908, -0.2363, 0.8386, 0.4908, -0.2363, 0.8386, 0.4908, 0.5963, -0.07573, 0.7991, 0.5963, -0.07573, 0.7991, 0.5963, -0.07573, 0.7991, -0.00504, 0.8148, -0.5797, -0.00504, 0.8148, -0.5797, -0.00504, 0.8148, -0.5797, -0.00504, 0.8148, -0.5797])] * 3)])

# ---- objects
ob_tree2 = bpy.data.objects.new('Tree2', me_tree2)

# ---- transforms, parenting, visibility, modifiers, constraints
ob_tree2.location = (0.0, -1.421e-14, 1.192e-07)
ob_tree2.rotation_euler = (1.571, -0.0, 0.0)
ob_tree2.scale = (0.01, 0.01, 0.01)
ob_tree2.color = (0.8, 0.8, 0.8, 1.0)

# ---- collection membership
col_collection.objects.link(ob_tree2)

# ---- scene / render settings (as saved in the file)
scene.frame_start = 1; scene.frame_end = 250; scene.frame_set(1)
scene.render.engine = 'BLENDER_EEVEE_NEXT'
scene.cycles.sampling_pattern = 'TABULATED_SOBOL'
scene.cycles.use_light_tree = False
scene.view_settings.view_transform = 'Filmic'
bpy.context.view_layer.update()

# ---- added for rendering (the .blend has no active camera and no usable light): camera, sun
cam_auto = bpy.data.cameras.new('AutoCamera')
cam_auto.lens = 50.0
cam_auto.sensor_width = 36.0
cam_auto.clip_end = 1000.0
ob_auto_camera = bpy.data.objects.new('AutoCamera', cam_auto)
scene.collection.objects.link(ob_auto_camera)
ob_auto_camera.location = (9.54115, -11.4195, 11.0961)
ob_auto_camera.rotation_euler = (1.09748, -7.21219e-08, 0.694738)
scene.camera = ob_auto_camera
light_auto_sun = bpy.data.lights.new('AutoSun', 'SUN')
light_auto_sun.energy = 3.0
light_auto_sun.angle = 0.0523599
ob_auto_sun = bpy.data.objects.new('AutoSun', light_auto_sun)
scene.collection.objects.link(ob_auto_sun)
ob_auto_sun.rotation_euler = (0.872665, 0.174533, 0.523599)
bpy.context.view_layer.update()
